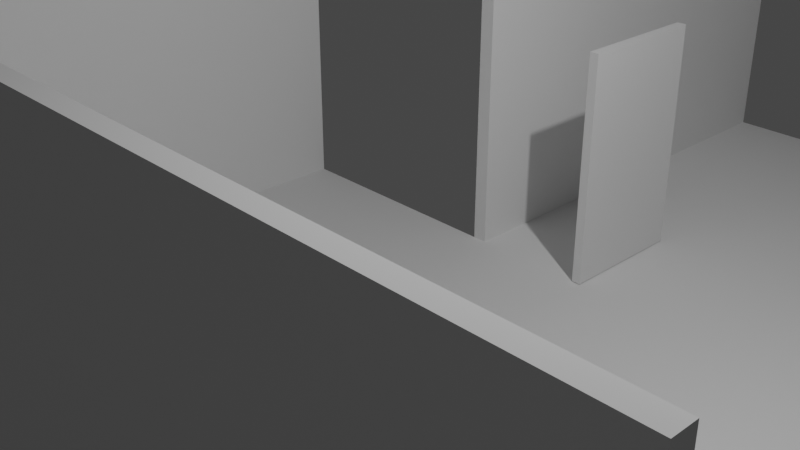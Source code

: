 # Source: escenario4.blend  (saved by Blender 2.80.75; exported with 4.5.12 LTS)
import bpy
from mathutils import Matrix  # noqa: F401  (used for matrix-valued properties, if any)

bpy.ops.wm.read_factory_settings(use_empty=True)
scene = bpy.context.scene
scene.name = 'Scene'

# ---- collections
col_collection = bpy.data.collections.new('Collection'); scene.collection.children.link(col_collection)

# ---- world
world_world = bpy.data.worlds.new('World'); scene.world = world_world
world_world.use_nodes = True; world_world.node_tree.nodes.clear()
_N = world_world.node_tree.nodes; _L = world_world.node_tree.links
n0 = _N.new('ShaderNodeOutputWorld'); n0.name = 'World Output'; n0.location = (300, 300)
n1 = _N.new('ShaderNodeBackground'); n1.name = 'Background'; n1.location = (10, 300)
n1.inputs[0].default_value = (0.05088, 0.05088, 0.05088, 1.0)
_L.new(n1.outputs[0], n0.inputs[0])
n0.is_active_output = True
world_world.color = (0.05088, 0.05088, 0.05088)
world_world.use_sun_shadow = False
world_world.sun_shadow_jitter_overblur = 0.0

# ---- cameras
cam_camera = bpy.data.cameras.new('Camera')
cam_camera.clip_end = 100.0
cam_camera.ortho_scale = 7.314

# ---- lights
light_light = bpy.data.lights.new('Light', 'POINT')
light_light.transmission_factor = 0.0
light_light.energy = 1000.0
light_light.shadow_soft_size = 0.1
light_light.shadow_maximum_resolution = 0.006
light_light.use_absolute_resolution = True

# ---- meshes
me_cube_002 = bpy.data.meshes.new('Cube.002')
me_cube_002.from_pydata([(0.3661, -5.846, -1.731), (0.3661, -5.846, 0.2686), (0.3661, -3.846, -1.731), (0.3661, -3.846, 0.2686), (2.366, -5.846, -1.731), (2.366, -5.846, 0.2686), (2.366, -3.846, -1.731), (1.692, -3.846, -1.731), (1.692, -5.846, -1.731), (1.692, -5.846, 0.2686), (1.37, -3.846, -1.731), (1.37, -5.846, 0.2686), (1.37, -5.846, -1.731), (0.3661, -5.846, -0.3828), (0.3661, -3.846, -0.3828), (2.366, -5.846, -0.3828), (2.366, -5.846, -1.731), (1.692, -3.846, -0.3828), (1.37, -3.846, -0.3828), (2.366, -5.846, -0.3828), (1.001, -3.846, -1.731), (1.001, -5.846, 0.2686), (1.001, -3.846, 0.2686), (1.001, -5.846, -1.731), (1.001, -3.846, -0.3828), (0.3661, -5.846, 0.2686), (2.058, -3.846, 0.2686), (2.058, -5.846, -1.731), (2.058, -3.846, -1.731), (2.058, -5.846, 0.2686), (0.3661, -5.846, -0.3828), (2.058, -3.846, -0.3828), (1.001, -3.846, -1.731), (1.001, -3.846, 0.2686), (1.001, -3.846, -0.3828), (2.058, -3.846, 0.2686), (2.058, -3.846, -1.731), (2.058, -3.846, -0.3828), (1.001, -2.054, -1.731), (1.001, -2.052, 0.2686), (1.001, -2.052, -0.3828), (1.692, -2.056, -1.731), (1.37, -2.056, -1.731), (2.058, -2.056, -1.731), (0.3661, -3.846, -1.658), (0.3661, -5.846, -1.658), (1.001, -3.846, -1.658), (2.366, -5.846, -1.658), (2.366, -3.846, -1.658), (2.058, -5.846, -1.658), (2.058, -3.846, -1.658), (1.692, -3.846, -1.658), (1.37, -5.846, -1.658), (1.692, -5.846, -1.658), (1.37, -3.846, -1.658), (1.001, -5.846, -1.658), (2.058, -2.056, -1.658), (1.692, -2.056, -1.658), (1.37, -2.056, -1.658), (1.001, -2.054, -1.658), (0.3661, -5.846, -0.3828), (0.3661, -5.846, 0.2686), (2.366, -5.846, -0.3828), (2.366, -5.846, -1.731), (2.058, -5.846, -1.731), (1.001, -5.846, 0.2686), (1.37, -5.846, -1.731), (1.692, -5.846, -1.731), (2.058, -5.846, 0.2686), (1.692, -5.846, 0.2686), (2.366, -5.846, -1.731), (1.37, -5.846, 0.2686), (1.001, -5.846, -1.731), (2.366, -5.846, -0.3828), (0.3661, -5.846, -1.731), (2.366, -5.846, 0.2686), (0.3661, -5.846, 0.2686), (0.3661, -5.846, -0.3828), (2.058, -5.846, -1.731), (1.001, -5.846, 0.2686), (1.37, -5.846, -1.731), (1.692, -5.846, -1.731), (2.058, -5.846, 0.2686), (1.692, -5.846, 0.2686), (2.058, -5.846, -0.3828), (1.37, -5.846, 0.2686), (1.001, -5.846, -1.731), (2.058, -5.846, -1.731), (0.3661, -5.846, -1.731), (2.366, -5.846, 0.2686), (2.366, -5.846, -1.731), (2.366, -5.846, -0.3828), (2.058, -5.846, -1.731), (1.001, -5.846, 0.2686), (1.37, -5.846, -1.731), (1.692, -5.846, -1.731), (2.058, -5.846, 0.2686), (1.692, -5.846, 0.2686), (1.692, -5.846, -0.3828), (1.37, -5.846, 0.2686), (1.001, -5.846, -1.731), (1.37, -5.846, -0.3828), (0.3661, -5.846, -1.731), (2.366, -5.846, 0.2686), (2.058, -5.846, -0.3828), (1.001, -5.846, -0.3828)], [(36, 28), (31, 37), (26, 35), (70, 90), (87, 92)], [(13, 1, 3, 14), (12, 8, 67, 66), (23, 0, 45, 55), (41, 43, 56, 57), (0, 23, 72, 74), (12, 23, 55, 52), (23, 12, 66, 72), (8, 27, 64, 67), (10, 18, 17, 7), (1, 13, 60, 61), (21, 1, 61, 65), (0, 13, 14, 2), (11, 21, 65, 71), (38, 20, 46, 59), (9, 11, 71, 69), (15, 5, 75, 62), (27, 4, 63, 64), (0, 2, 44, 45), (24, 22, 33, 34), (20, 24, 34, 32), (32, 34, 40, 38), (34, 33, 39, 40), (6, 4, 47, 48), (42, 38, 59, 58), (8, 12, 52, 53), (50, 48, 47, 49), (54, 51, 53, 52), (46, 54, 52, 55), (44, 46, 55, 45), (51, 50, 49, 53), (46, 54, 58, 59), (51, 54, 58, 57), (50, 51, 57, 56), (42, 41, 57, 58), (4, 27, 49, 47), (2, 20, 46, 44), (27, 8, 53, 49), (43, 28, 50, 56), (28, 6, 48, 50), (65, 61, 25, 79), (60, 74, 88, 30), (71, 65, 79, 85), (64, 63, 16, 78), (63, 62, 19, 16), (75, 68, 82, 89), (72, 66, 80, 86), (61, 60, 30, 25), (67, 64, 78, 81), (69, 71, 85, 83), (29, 9, 69, 68), (5, 29, 68, 75), (13, 0, 74, 60), (4, 15, 62, 63), (83, 85, 99, 97), (82, 83, 97, 96), (80, 81, 95, 94), (19, 89, 103, 96, 104), (88, 86, 100, 102), (79, 25, 76, 93), (30, 88, 102, 77), (85, 79, 93, 99), (78, 16, 70, 92), (16, 19, 73, 70), (74, 72, 86, 88), (62, 75, 89, 19), (66, 67, 81, 80), (68, 69, 83, 82), (105, 93, 76, 77), (104, 96, 97, 98), (98, 97, 99, 101), (95, 98, 101, 94), (92, 104, 98, 95), (100, 105, 77, 102), (94, 101, 105, 100), (101, 99, 93, 105), (81, 78, 92, 95), (25, 30, 77, 76), (86, 80, 94, 100), (89, 82, 96, 103), (73, 104, 84, 91)])
_uv = me_cube_002.uv_layers.new(name='UVMap')
_uv.uv.foreach_set('vector', [0.5362, 0.0, 0.625, 0.0, 0.625, 0.25, 0.5362, 0.25, 0.375, 0.8673, 0.375, 0.827, 0.375, 0.827, 0.375, 0.8673, 0.375, 0.9206, 0.375, 1.0, 0.375, 1.0, 0.375, 0.9206, 0.0, 0.0, 0.0, 0.0, 0.0, 0.0, 0.0, 0.0, 0.375, 1.0, 0.375, 0.9206, 0.375, 0.9206, 0.375, 1.0, 0.375, 0.8673, 0.375, 0.9206, 0.375, 0.9206, 0.375, 0.8673, 0.375, 0.9206, 0.375, 0.8673, 0.375, 0.8673, 0.375, 0.9206, 0.375, 0.827, 0.375, 0.7885, 0.375, 0.7885, 0.375, 0.827, 0.375, 0.3827, 0.5362, 0.3827, 0.5362, 0.423, 0.375, 0.423, 0.625, 0.0, 0.5362, 0.0, 0.5362, 0.0, 0.625, 0.0, 0.0, 0.0, 0.0, 0.0, 0.0, 0.0, 0.0, 0.0, 0.375, 0.0, 0.5362, 0.0, 0.5362, 0.25, 0.375, 0.25, 0.0, 0.0, 0.0, 0.0, 0.0, 0.0, 0.0, 0.0, 0.0, 0.0, 0.0, 0.0, 0.0, 0.0, 0.0, 0.0, 0.0, 0.0, 0.0, 0.0, 0.0, 0.0, 0.0, 0.0, 0.0, 0.0, 0.0, 0.0, 0.0, 0.0, 0.0, 0.0, 0.375, 0.7885, 0.375, 0.75, 0.375, 0.75, 0.375, 0.7885, 0.375, 0.0, 0.375, 0.25, 0.375, 0.25, 0.375, 0.0, 0.5362, 0.3294, 0.625, 0.3294, 0.625, 0.3294, 0.5362, 0.3294, 0.375, 0.3294, 0.5362, 0.3294, 0.5362, 0.3294, 0.375, 0.3294, 0.375, 0.3294, 0.5362, 0.3294, 0.5362, 0.3294, 0.375, 0.3294, 0.5362, 0.3294, 0.625, 0.3294, 0.625, 0.3294, 0.5362, 0.3294, 0.375, 0.5, 0.375, 0.75, 0.375, 0.75, 0.375, 0.5, 0.0, 0.0, 0.0, 0.0, 0.0, 0.0, 0.0, 0.0, 0.375, 0.827, 0.375, 0.8673, 0.375, 0.8673, 0.375, 0.827, 0.3365, 0.5, 0.375, 0.5, 0.375, 0.75, 0.3365, 0.75, 0.2577, 0.5, 0.298, 0.5, 0.298, 0.75, 0.2577, 0.75, 0.2044, 0.5, 0.2577, 0.5, 0.2577, 0.75, 0.2044, 0.75, 0.125, 0.5, 0.2044, 0.5, 0.2044, 0.75, 0.125, 0.75, 0.298, 0.5, 0.3365, 0.5, 0.3365, 0.75, 0.298, 0.75, 0.2044, 0.5, 0.2577, 0.5, 0.2577, 0.5, 0.2044, 0.5, 0.375, 0.423, 0.375, 0.3827, 0.375, 0.3827, 0.375, 0.423, 0.375, 0.4615, 0.375, 0.423, 0.375, 0.423, 0.375, 0.4615, 0.0, 0.0, 0.0, 0.0, 0.0, 0.0, 0.0, 0.0, 0.375, 0.75, 0.375, 0.7885, 0.375, 0.7885, 0.375, 0.75, 0.375, 0.25, 0.375, 0.3294, 0.375, 0.3294, 0.375, 0.25, 0.375, 0.7885, 0.375, 0.827, 0.375, 0.827, 0.375, 0.7885, 0.0, 0.0, 0.0, 0.0, 0.0, 0.0, 0.0, 0.0, 0.375, 0.4615, 0.375, 0.5, 0.375, 0.5, 0.375, 0.4615, 0.0, 0.0, 0.0, 0.0, 0.0, 0.0, 0.0, 0.0, 0.5362, 0.0, 0.375, 0.0, 0.375, 0.0, 0.5362, 0.0, 0.0, 0.0, 0.0, 0.0, 0.0, 0.0, 0.0, 0.0, 0.375, 0.7885, 0.375, 0.75, 0.375, 0.75, 0.375, 0.7885, 0.0, 0.0, 0.0, 0.0, 0.0, 0.0, 0.0, 0.0, 0.0, 0.0, 0.0, 0.0, 0.0, 0.0, 0.0, 0.0, 0.375, 0.9206, 0.375, 0.8673, 0.375, 0.8673, 0.375, 0.9206, 0.625, 0.0, 0.5362, 0.0, 0.5362, 0.0, 0.625, 0.0, 0.375, 0.827, 0.375, 0.7885, 0.375, 0.7885, 0.375, 0.827, 0.0, 0.0, 0.0, 0.0, 0.0, 0.0, 0.0, 0.0, 0.0, 0.0, 0.0, 0.0, 0.0, 0.0, 0.0, 0.0, 0.0, 0.0, 0.0, 0.0, 0.0, 0.0, 0.0, 0.0, 0.5362, 0.0, 0.375, 0.0, 0.375, 0.0, 0.5362, 0.0, 0.0, 0.0, 0.0, 0.0, 0.0, 0.0, 0.0, 0.0, 0.0, 0.0, 0.0, 0.0, 0.0, 0.0, 0.0, 0.0, 0.0, 0.0, 0.0, 0.0, 0.0, 0.0, 0.0, 0.0, 0.375, 0.8673, 0.375, 0.827, 0.375, 0.827, 0.375, 0.8673, 0.0, 0.0, 0.0, 0.0, 0.0, 0.0, 0.625, 0.7885, 0.5362, 0.7885, 0.375, 1.0, 0.375, 0.9206, 0.375, 0.9206, 0.375, 1.0, 0.0, 0.0, 0.0, 0.0, 0.0, 0.0, 0.0, 0.0, 0.5362, 0.0, 0.375, 0.0, 0.375, 0.0, 0.5362, 0.0, 0.0, 0.0, 0.0, 0.0, 0.0, 0.0, 0.0, 0.0, 0.375, 0.7885, 0.375, 0.75, 0.375, 0.75, 0.375, 0.7885, 0.0, 0.0, 0.0, 0.0, 0.0, 0.0, 0.0, 0.0, 0.375, 1.0, 0.375, 0.9206, 0.375, 0.9206, 0.375, 1.0, 0.0, 0.0, 0.0, 0.0, 0.0, 0.0, 0.0, 0.0, 0.375, 0.8673, 0.375, 0.827, 0.375, 0.827, 0.375, 0.8673, 0.0, 0.0, 0.0, 0.0, 0.0, 0.0, 0.0, 0.0, 0.5362, 0.9206, 0.625, 0.9206, 0.625, 1.0, 0.5362, 1.0, 0.5362, 0.7885, 0.625, 0.7885, 0.625, 0.827, 0.5362, 0.827, 0.5362, 0.827, 0.625, 0.827, 0.625, 0.8673, 0.5362, 0.8673, 0.375, 0.827, 0.5362, 0.827, 0.5362, 0.8673, 0.375, 0.8673, 0.375, 0.7885, 0.5362, 0.7885, 0.5362, 0.827, 0.375, 0.827, 0.375, 0.9206, 0.5362, 0.9206, 0.5362, 1.0, 0.375, 1.0, 0.375, 0.8673, 0.5362, 0.8673, 0.5362, 0.9206, 0.375, 0.9206, 0.5362, 0.8673, 0.625, 0.8673, 0.625, 0.9206, 0.5362, 0.9206, 0.375, 0.827, 0.375, 0.7885, 0.375, 0.7885, 0.375, 0.827, 0.625, 0.0, 0.5362, 0.0, 0.5362, 0.0, 0.625, 0.0, 0.375, 0.9206, 0.375, 0.8673, 0.375, 0.8673, 0.375, 0.9206, 0.0, 0.0, 0.0, 0.0, 0.0, 0.0, 0.0, 0.0, 0.5362, 0.75, 0.5362, 0.7885, 0.5362, 0.7885, 0.5362, 0.75])
me_cube_002.use_remesh_preserve_volume = False
me_cube_002.use_remesh_preserve_attributes = False
me_cube_002.use_mirror_vertex_groups = False
me_cube_002.update()
me_cube_003 = bpy.data.meshes.new('Cube.003')
me_cube_003.from_pydata([(-1.0, -1.0, -1.0), (-1.0, -1.0, 1.0), (-1.0, 1.0, -1.0), (-1.0, 1.0, 1.0), (1.0, -1.0, -1.0), (1.0, -1.0, 1.0), (1.0, 1.0, -1.0), (1.0, -1.057, -1.0), (0.5601, 1.0, -1.0), (1.0, -1.057, 0.4047), (0.5601, -1.0, -1.0), (0.5601, -1.0, 1.0), (0.2716, 1.0, -1.0), (0.2716, -1.0, 1.0), (-1.0, -1.057, 1.0), (0.2716, -1.0, -1.0), (-0.06202, 1.0, -1.0), (-0.06202, -1.0, 1.0), (-1.0, -1.057, 0.4047), (-0.06202, -1.0, -1.0), (-0.3581, 1.0, -1.0), (-0.3581, -1.0, 1.0), (-0.3581, 1.0, 1.0), (-0.3581, -1.0, -1.0), (-1.0, -1.0, 0.4047), (-1.0, 1.0, 0.4047), (1.0, -1.0, 0.4047), (-0.3581, 1.0, 0.4047), (-0.3581, 2.933, -1.0), (-0.3581, 2.934, 1.0), (-0.3581, 2.934, 0.4047), (0.5601, 2.931, -1.0), (0.2716, 2.931, -1.0), (-0.06202, 2.931, -1.0), (-1.0, -1.0, 0.4047), (-1.0, -1.0, 1.0), (1.0, -1.0, 0.4047), (1.0, -1.0, -1.0), (0.5601, -1.0, -1.0), (-0.3581, -1.0, 1.0), (0.2716, -1.0, -1.0), (1.0, -1.0, 1.0), (0.5601, -1.0, 1.0), (0.2716, -1.0, 1.0), (-0.06202, -1.0, -1.0), (-0.06202, -1.0, 1.0), (-0.3581, -1.0, -1.0), (-1.0, -1.0, -1.0), (-1.0, 1.0, -1.0), (-1.0, -1.0, -1.0), (-1.0, -1.0, 0.4047), (-1.0, -1.0, 1.0), (-1.0, 1.0, 1.0), (-1.0, 1.0, 0.4047), (-1.036, 1.0, -1.0), (-1.036, -1.0, -1.0), (-1.036, -1.0, 0.4047), (-1.036, -1.0, 1.0), (-1.036, 1.0, 1.0), (-1.036, 1.0, 0.4047), (0.5601, -1.057, -1.0), (-0.3581, -1.057, 1.0), (0.2716, -1.057, -1.0), (1.0, -1.057, 1.0), (0.5601, -1.057, 1.0), (0.5601, -1.057, 0.4047), (0.2716, -1.057, 1.0), (-0.06202, -1.057, -1.0), (0.2716, -1.057, 0.4047), (-0.06202, -1.057, 1.0), (-0.3581, -1.057, -1.0), (-0.06202, -1.057, 0.4047), (-1.0, -1.057, -1.0), (-0.3581, -1.057, 0.4047), (-1.0, -1.057, 0.4047), (-1.0, -1.057, 1.0), (-1.0, -1.057, -1.0), (-1.036, -1.057, -1.0), (-1.036, -1.057, 0.4047), (-1.036, -1.057, 1.0), (-0.3944, 1.0, 0.4047), (-0.3944, 1.0, -1.0), (-0.3944, 1.0, 1.0), (-0.3944, 2.934, 0.4047), (-0.3944, 2.933, -1.0), (-0.3944, 2.934, 1.0), (-1.0, -1.0, 1.0), (-1.0, 1.0, -1.0), (-1.0, 1.0, 1.0), (1.0, -1.0, -1.0), (1.0, -1.0, 1.0), (1.0, 1.0, -1.0), (1.0, -1.057, -1.0), (0.5601, 1.0, -1.0), (0.5601, -1.0, 1.0), (0.2716, -1.0, 1.0), (-0.06202, -1.0, 1.0), (-0.3581, 1.0, -1.0), (-0.3581, -1.0, 1.0), (-1.0, 1.0, 0.4047), (1.0, -1.0, 0.4047), (-0.3581, 2.933, -1.0), (0.5601, 2.931, -1.0), (0.2716, 2.931, -1.0), (-0.06202, 2.931, -1.0), (1.0, -1.0, -1.0), (-1.0, 1.0, -1.0), (-1.036, 1.0, -1.0), (-1.036, -1.0, -1.0), (0.5601, -1.057, -1.0), (0.2716, -1.057, -1.0), (-0.06202, -1.057, -1.0), (-0.3581, -1.057, -1.0), (-1.0, -1.057, -1.0), (-1.0, -1.057, -1.0), (-1.036, -1.057, -1.0), (-0.3944, 1.0, -1.0), (-0.3944, 2.933, -1.0), (-1.0, 1.0, -1.089), (1.0, -1.0, -1.089), (1.0, 1.0, -1.089), (1.0, -1.057, -1.089), (0.5601, 1.0, -1.089), (-0.3581, 1.0, -1.089), (-0.3581, 2.933, -1.089), (0.5601, 2.931, -1.089), (0.2716, 2.931, -1.089), (-0.06202, 2.931, -1.089), (1.0, -1.0, -1.089), (-1.0, 1.0, -1.089), (-1.036, 1.0, -1.089), (-1.036, -1.0, -1.089), (0.5601, -1.057, -1.089), (0.2716, -1.057, -1.089), (-0.06202, -1.057, -1.089), (-0.3581, -1.057, -1.089), (-1.0, -1.057, -1.089), (-1.0, -1.057, -1.089), (-1.036, -1.057, -1.089), (-0.3944, 1.0, -1.089), (-0.3944, 2.933, -1.089)], [(50, 53), (27, 30), (36, 50), (38, 42), (40, 43), (44, 45), (39, 46)], [(2, 0, 49, 48), (15, 10, 38, 40), (8, 6, 4, 10), (71, 69, 61, 73), (68, 66, 69, 71), (12, 8, 10, 15), (17, 21, 39, 45), (16, 12, 15, 19), (65, 64, 66, 68), (24, 0, 47, 34), (20, 16, 19, 23), (9, 63, 64, 65), (13, 17, 45, 43), (2, 20, 23, 0), (73, 61, 14, 18), (11, 13, 43, 42), (21, 1, 35, 39), (10, 4, 37, 38), (1, 24, 34, 35), (4, 26, 36, 37), (0, 23, 46, 47), (1, 3, 52, 51), (22, 29, 85, 82), (29, 30, 83, 85), (20, 16, 33, 28), (16, 12, 32, 33), (12, 8, 31, 32), (43, 45, 69, 66), (49, 50, 74, 76), (36, 41, 63, 9), (38, 37, 7, 60), (34, 47, 72, 18), (37, 36, 9, 7), (44, 40, 62, 67), (35, 34, 18, 14), (42, 43, 66, 64), (56, 55, 77, 78), (19, 15, 40, 44), (5, 11, 42, 41), (23, 19, 44, 46), (26, 5, 41, 36), (52, 53, 59, 58), (48, 49, 55, 54), (0, 24, 50, 49), (25, 2, 48, 53), (24, 1, 51, 50), (3, 25, 53, 52), (56, 57, 58, 59), (55, 56, 59, 54), (53, 48, 54, 59), (50, 51, 75, 74), (47, 46, 70, 72), (51, 52, 58, 57), (67, 71, 73, 70), (48, 53, 52, 51, 50, 49), (62, 68, 71, 67), (60, 65, 68, 62), (7, 9, 65, 60), (70, 73, 18, 72), (74, 75, 79, 78), (76, 74, 78, 77), (39, 35, 14, 61), (46, 44, 67, 70), (57, 56, 78, 79), (40, 38, 60, 62), (55, 49, 76, 77), (41, 42, 64, 63), (51, 57, 79, 75), (45, 39, 61, 69), (41, 36, 37, 38, 40, 44, 46, 47, 49, 50, 51, 35, 39, 45, 43, 42), (80, 81, 84, 83), (80, 82, 85, 83), (27, 20, 81, 80), (28, 30, 83, 84), (20, 28, 84, 81), (27, 22, 82, 80), (22, 27, 20, 28, 30, 29), (6, 8, 93, 91), (55, 54, 107, 108), (70, 67, 111, 112), (17, 13, 95, 96), (84, 28, 101, 117), (11, 5, 90, 94), (25, 3, 88, 99), (70, 72, 113, 112), (5, 26, 100, 90), (3, 1, 86, 88), (77, 76, 114, 115), (2, 25, 99, 87), (7, 60, 109, 92), (37, 7, 92, 105), (20, 2, 87, 97), (54, 48, 106, 107), (32, 31, 102, 103), (13, 11, 94, 95), (4, 6, 91, 89), (21, 17, 96, 98), (33, 32, 103, 104), (62, 67, 111, 110), (81, 84, 117, 116), (55, 77, 115, 108), (26, 4, 89, 100), (31, 8, 93, 102), (62, 60, 109, 110), (1, 21, 98, 86), (28, 33, 104, 101), (108, 115, 138, 131), (91, 93, 122, 120), (108, 107, 130, 131), (107, 106, 129, 130), (103, 102, 125, 126), (112, 111, 134, 135), (97, 87, 118, 123), (104, 103, 126, 127), (110, 109, 132, 133), (112, 113, 136, 135), (89, 91, 120, 119), (102, 93, 122, 125), (115, 114, 137, 138), (110, 111, 134, 133), (101, 104, 127, 124), (92, 109, 132, 121), (116, 117, 140, 139), (105, 92, 121, 128), (117, 101, 124, 140)])
_uv = me_cube_003.uv_layers.new(name='UVMap')
_uv.uv.foreach_set('vector', [0.125, 0.5, 0.125, 0.75, 0.125, 0.75, 0.125, 0.5, 0.2839, 0.75, 0.32, 0.75, 0.32, 0.75, 0.2839, 0.75, 0.32, 0.5, 0.375, 0.5, 0.375, 0.75, 0.32, 0.75, 0.5506, 0.8828, 0.625, 0.8828, 0.625, 0.9198, 0.5506, 0.9198, 0.5506, 0.8411, 0.625, 0.8411, 0.625, 0.8828, 0.5506, 0.8828, 0.2839, 0.5, 0.32, 0.5, 0.32, 0.75, 0.2839, 0.75, 0.7578, 0.75, 0.7948, 0.75, 0.7948, 0.75, 0.7578, 0.75, 0.2422, 0.5, 0.2839, 0.5, 0.2839, 0.75, 0.2422, 0.75, 0.5506, 0.805, 0.625, 0.805, 0.625, 0.8411, 0.5506, 0.8411, 0.5506, 0.0, 0.375, 0.0, 0.375, 0.0, 0.5506, 0.0, 0.2052, 0.5, 0.2422, 0.5, 0.2422, 0.75, 0.2052, 0.75, 0.5506, 0.75, 0.625, 0.75, 0.625, 0.805, 0.5506, 0.805, 0.7161, 0.75, 0.7578, 0.75, 0.7578, 0.75, 0.7161, 0.75, 0.125, 0.5, 0.2052, 0.5, 0.2052, 0.75, 0.125, 0.75, 0.5506, 0.9198, 0.625, 0.9198, 0.625, 1.0, 0.5506, 1.0, 0.68, 0.75, 0.7161, 0.75, 0.7161, 0.75, 0.68, 0.75, 0.7948, 0.75, 0.875, 0.75, 0.875, 0.75, 0.7948, 0.75, 0.32, 0.75, 0.375, 0.75, 0.375, 0.75, 0.32, 0.75, 0.625, 0.0, 0.5506, 0.0, 0.5506, 0.0, 0.625, 0.0, 0.0, 0.0, 0.0, 0.0, 0.0, 0.0, 0.0, 0.0, 0.125, 0.75, 0.2052, 0.75, 0.2052, 0.75, 0.125, 0.75, 0.875, 0.75, 0.875, 0.5, 0.875, 0.5, 0.875, 0.75, 0.0, 0.0, 0.0, 0.0, 0.0, 0.0, 0.0, 0.0, 0.0, 0.0, 0.0, 0.0, 0.0, 0.0, 0.0, 0.0, 0.2052, 0.5, 0.2422, 0.5, 0.2422, 0.5, 0.2052, 0.5, 0.2422, 0.5, 0.2839, 0.5, 0.2839, 0.5, 0.2422, 0.5, 0.2839, 0.5, 0.32, 0.5, 0.32, 0.5, 0.2839, 0.5, 0.7161, 0.75, 0.7578, 0.75, 0.7578, 0.75, 0.7161, 0.75, 0.375, 0.0, 0.5506, 0.0, 0.5506, 0.0, 0.375, 0.0, 0.0, 0.0, 0.0, 0.0, 0.0, 0.0, 0.0, 0.0, 0.32, 0.75, 0.375, 0.75, 0.375, 0.75, 0.32, 0.75, 0.5506, 0.0, 0.375, 0.0, 0.375, 0.0, 0.5506, 0.0, 0.0, 0.0, 0.0, 0.0, 0.0, 0.0, 0.0, 0.0, 0.2422, 0.75, 0.2839, 0.75, 0.2839, 0.75, 0.2422, 0.75, 0.625, 0.0, 0.5506, 0.0, 0.5506, 0.0, 0.625, 0.0, 0.68, 0.75, 0.7161, 0.75, 0.7161, 0.75, 0.68, 0.75, 0.5506, 0.0, 0.375, 0.0, 0.375, 0.0, 0.5506, 0.0, 0.2422, 0.75, 0.2839, 0.75, 0.2839, 0.75, 0.2422, 0.75, 0.625, 0.75, 0.68, 0.75, 0.68, 0.75, 0.625, 0.75, 0.2052, 0.75, 0.2422, 0.75, 0.2422, 0.75, 0.2052, 0.75, 0.0, 0.0, 0.0, 0.0, 0.0, 0.0, 0.0, 0.0, 0.0, 0.0, 0.0, 0.0, 0.0, 0.0, 0.0, 0.0, 0.125, 0.5, 0.125, 0.75, 0.125, 0.75, 0.125, 0.5, 0.375, 0.0, 0.5506, 0.0, 0.5506, 0.0, 0.375, 0.0, 0.0, 0.0, 0.0, 0.0, 0.0, 0.0, 0.0, 0.0, 0.5506, 0.0, 0.625, 0.0, 0.625, 0.0, 0.5506, 0.0, 0.0, 0.0, 0.0, 0.0, 0.0, 0.0, 0.0, 0.0, 0.5506, 0.0, 0.625, 0.0, 0.625, 0.25, 0.5506, 0.25, 0.375, 0.0, 0.5506, 0.0, 0.5506, 0.25, 0.375, 0.25, 0.0, 0.0, 0.0, 0.0, 0.0, 0.0, 0.0, 0.0, 0.5506, 0.0, 0.625, 0.0, 0.625, 0.0, 0.5506, 0.0, 0.125, 0.75, 0.2052, 0.75, 0.2052, 0.75, 0.125, 0.75, 0.875, 0.75, 0.875, 0.5, 0.875, 0.5, 0.875, 0.75, 0.375, 0.8828, 0.5506, 0.8828, 0.5506, 0.9198, 0.375, 0.9198, 0.0, 0.0, 0.0, 0.0, 0.0, 0.0, 0.0, 0.0, 0.0, 0.0, 0.0, 0.0, 0.375, 0.8411, 0.5506, 0.8411, 0.5506, 0.8828, 0.375, 0.8828, 0.375, 0.805, 0.5506, 0.805, 0.5506, 0.8411, 0.375, 0.8411, 0.375, 0.75, 0.5506, 0.75, 0.5506, 0.805, 0.375, 0.805, 0.375, 0.9198, 0.5506, 0.9198, 0.5506, 1.0, 0.375, 1.0, 0.5506, 0.0, 0.625, 0.0, 0.625, 0.0, 0.5506, 0.0, 0.375, 0.0, 0.5506, 0.0, 0.5506, 0.0, 0.375, 0.0, 0.7948, 0.75, 0.875, 0.75, 0.875, 0.75, 0.7948, 0.75, 0.2052, 0.75, 0.2422, 0.75, 0.2422, 0.75, 0.2052, 0.75, 0.625, 0.0, 0.5506, 0.0, 0.5506, 0.0, 0.625, 0.0, 0.2839, 0.75, 0.32, 0.75, 0.32, 0.75, 0.2839, 0.75, 0.125, 0.75, 0.125, 0.75, 0.125, 0.75, 0.125, 0.75, 0.625, 0.75, 0.68, 0.75, 0.68, 0.75, 0.625, 0.75, 0.875, 0.75, 0.875, 0.75, 0.875, 0.75, 0.875, 0.75, 0.7578, 0.75, 0.7948, 0.75, 0.7948, 0.75, 0.7578, 0.75, 0.0, 0.0, 0.0, 0.0, 0.0, 0.0, 0.0, 0.0, 0.0, 0.0, 0.0, 0.0, 0.0, 0.0, 0.0, 0.0, 0.0, 0.0, 0.0, 0.0, 0.0, 0.0, 0.0, 0.0, 0.0, 0.0, 0.0, 0.0, 0.0, 0.0, 0.0, 0.0, 0.5506, 0.3302, 0.375, 0.3302, 0.375, 0.3302, 0.5506, 0.3302, 0.5506, 0.3302, 0.625, 0.3302, 0.625, 0.3302, 0.5506, 0.3302, 0.0, 0.0, 0.0, 0.0, 0.0, 0.0, 0.0, 0.0, 0.0, 0.0, 0.0, 0.0, 0.0, 0.0, 0.0, 0.0, 0.2052, 0.5, 0.2052, 0.5, 0.2052, 0.5, 0.2052, 0.5, 0.0, 0.0, 0.0, 0.0, 0.0, 0.0, 0.0, 0.0, 0.0, 0.0, 0.0, 0.0, 0.0, 0.0, 0.0, 0.0, 0.0, 0.0, 0.0, 0.0, 0.375, 0.5, 0.32, 0.5, 0.32, 0.5, 0.375, 0.5, 0.125, 0.75, 0.125, 0.5, 0.125, 0.5, 0.125, 0.75, 0.375, 0.9198, 0.375, 0.8828, 0.375, 0.8828, 0.375, 0.9198, 0.7578, 0.75, 0.7161, 0.75, 0.7161, 0.75, 0.7578, 0.75, 0.0, 0.0, 0.0, 0.0, 0.0, 0.0, 0.0, 0.0, 0.68, 0.75, 0.625, 0.75, 0.625, 0.75, 0.68, 0.75, 0.0, 0.0, 0.0, 0.0, 0.0, 0.0, 0.0, 0.0, 0.2052, 0.75, 0.125, 0.75, 0.125, 0.75, 0.2052, 0.75, 0.0, 0.0, 0.0, 0.0, 0.0, 0.0, 0.0, 0.0, 0.875, 0.5, 0.875, 0.75, 0.875, 0.75, 0.875, 0.5, 0.375, 0.0, 0.375, 0.0, 0.375, 0.0, 0.375, 0.0, 0.0, 0.0, 0.0, 0.0, 0.0, 0.0, 0.0, 0.0, 0.375, 0.75, 0.32, 0.75, 0.32, 0.75, 0.375, 0.75, 0.375, 0.75, 0.375, 0.75, 0.375, 0.75, 0.375, 0.75, 0.2052, 0.5, 0.125, 0.5, 0.125, 0.5, 0.2052, 0.5, 0.125, 0.5, 0.125, 0.5, 0.125, 0.5, 0.125, 0.5, 0.2839, 0.5, 0.32, 0.5, 0.32, 0.5, 0.2839, 0.5, 0.7161, 0.75, 0.68, 0.75, 0.68, 0.75, 0.7161, 0.75, 0.375, 0.75, 0.375, 0.5, 0.375, 0.5, 0.375, 0.75, 0.7948, 0.75, 0.7578, 0.75, 0.7578, 0.75, 0.7948, 0.75, 0.2422, 0.5, 0.2839, 0.5, 0.2839, 0.5, 0.2422, 0.5, 0.2839, 0.75, 0.2422, 0.75, 0.2422, 0.75, 0.2839, 0.75, 0.375, 0.3302, 0.375, 0.3302, 0.375, 0.3302, 0.375, 0.3302, 0.375, 0.0, 0.375, 0.0, 0.375, 0.0, 0.375, 0.0, 0.0, 0.0, 0.0, 0.0, 0.0, 0.0, 0.0, 0.0, 0.32, 0.5, 0.32, 0.5, 0.32, 0.5, 0.32, 0.5, 0.375, 0.8411, 0.375, 0.805, 0.375, 0.805, 0.375, 0.8411, 0.875, 0.75, 0.7948, 0.75, 0.7948, 0.75, 0.875, 0.75, 0.2052, 0.5, 0.2422, 0.5, 0.2422, 0.5, 0.2052, 0.5, 0.375, 0.0, 0.375, 0.0, 0.375, 0.0, 0.375, 0.0, 0.375, 0.5, 0.32, 0.5, 0.32, 0.5, 0.375, 0.5, 0.125, 0.75, 0.125, 0.5, 0.125, 0.5, 0.125, 0.75, 0.125, 0.5, 0.125, 0.5, 0.125, 0.5, 0.125, 0.5, 0.2839, 0.5, 0.32, 0.5, 0.32, 0.5, 0.2839, 0.5, 0.375, 0.9198, 0.375, 0.8828, 0.375, 0.8828, 0.375, 0.9198, 0.2052, 0.5, 0.125, 0.5, 0.125, 0.5, 0.2052, 0.5, 0.2422, 0.5, 0.2839, 0.5, 0.2839, 0.5, 0.2422, 0.5, 0.375, 0.8411, 0.375, 0.805, 0.375, 0.805, 0.375, 0.8411, 0.2052, 0.75, 0.125, 0.75, 0.125, 0.75, 0.2052, 0.75, 0.375, 0.75, 0.375, 0.5, 0.375, 0.5, 0.375, 0.75, 0.32, 0.5, 0.32, 0.5, 0.32, 0.5, 0.32, 0.5, 0.375, 0.0, 0.375, 0.0, 0.375, 0.0, 0.375, 0.0, 0.2839, 0.75, 0.2422, 0.75, 0.2422, 0.75, 0.2839, 0.75, 0.2052, 0.5, 0.2422, 0.5, 0.2422, 0.5, 0.2052, 0.5, 0.375, 0.75, 0.32, 0.75, 0.32, 0.75, 0.375, 0.75, 0.375, 0.3302, 0.375, 0.3302, 0.375, 0.3302, 0.375, 0.3302, 0.375, 0.75, 0.375, 0.75, 0.375, 0.75, 0.375, 0.75, 0.0, 0.0, 0.0, 0.0, 0.0, 0.0, 0.0, 0.0])
me_cube_003.use_remesh_preserve_volume = False
me_cube_003.use_remesh_preserve_attributes = False
me_cube_003.use_mirror_vertex_groups = False
me_cube_003.update()
me_cube_004 = bpy.data.meshes.new('Cube.004')
me_cube_004.from_pydata([(-1.0, -1.0, -1.0), (-1.0, -1.0, 1.0), (-1.0, 1.0, -1.0), (-1.0, 1.0, 1.0), (1.0, -1.0, -1.0), (1.0, -1.0, 1.0), (1.0, 1.0, -1.0), (1.0, 1.0, 1.0)], [], [(0, 1, 3, 2), (2, 3, 7, 6), (6, 7, 5, 4), (4, 5, 1, 0), (2, 6, 4, 0), (7, 3, 1, 5)])
_uv = me_cube_004.uv_layers.new(name='UVMap')
_uv.uv.foreach_set('vector', [0.375, 0.0, 0.625, 0.0, 0.625, 0.25, 0.375, 0.25, 0.375, 0.25, 0.625, 0.25, 0.625, 0.5, 0.375, 0.5, 0.375, 0.5, 0.625, 0.5, 0.625, 0.75, 0.375, 0.75, 0.375, 0.75, 0.625, 0.75, 0.625, 1.0, 0.375, 1.0, 0.125, 0.5, 0.375, 0.5, 0.375, 0.75, 0.125, 0.75, 0.625, 0.5, 0.875, 0.5, 0.875, 0.75, 0.625, 0.75])
me_cube_004.use_remesh_preserve_volume = False
me_cube_004.use_remesh_preserve_attributes = False
me_cube_004.use_mirror_vertex_groups = False
me_cube_004.update()

# ---- objects
ob_light = bpy.data.objects.new('Light', light_light)
ob_camera = bpy.data.objects.new('Camera', cam_camera)
ob_cube = bpy.data.objects.new('Cube', me_cube_002)
ob_escenario = bpy.data.objects.new('escenario', me_cube_003)
ob_puerta = bpy.data.objects.new('puerta', me_cube_004)

# ---- transforms, parenting, visibility, modifiers, constraints
ob_light.location = (4.076, 1.005, 5.904)
ob_light.rotation_euler = (0.6503, 0.05522, 1.866)
ob_light.lock_rotations_4d = False
ob_light.empty_display_type = 'ARROWS'
ob_light.color = (0.0, 0.0, 0.0, 0.0)
ob_light.lineart.crease_threshold = 0.0
ob_camera.location = (7.359, -6.926, 4.958)
ob_camera.rotation_euler = (1.109, 0.0, 0.8149)
ob_camera.lock_rotations_4d = False
ob_camera.empty_display_type = 'ARROWS'
ob_camera.color = (0.0, 0.0, 0.0, 0.0)
ob_camera.display_type = 'WIRE'
ob_camera.lineart.crease_threshold = 0.0
ob_cube.location = (0.0, 0.0, 0.0)
ob_cube.scale = (5.488, 3.504, 2.259)
ob_cube.lineart.crease_threshold = 0.0
ob_escenario.location = (0.0, 0.0, 0.0)
ob_escenario.scale = (5.51, 3.514, 2.25)
ob_escenario.lineart.crease_threshold = 0.0
ob_puerta.location = (-0.3367, 4.419, -0.6702)
ob_puerta.rotation_euler = (0.0, -0.0, 1.571)
ob_puerta.scale = (0.9108, 0.06402, 1.568)
ob_puerta.lineart.crease_threshold = 0.0

# ---- collection membership
col_collection.objects.link(ob_light)
col_collection.objects.link(ob_camera)
col_collection.objects.link(ob_cube)
col_collection.objects.link(ob_escenario)
col_collection.objects.link(ob_puerta)

# ---- scene / render settings (as saved in the file)
scene.camera = ob_camera
scene.frame_start = 1; scene.frame_end = 250; scene.frame_set(1)
scene.render.engine = 'BLENDER_EEVEE_NEXT'
scene.cycles.use_denoising = False
scene.cycles.samples = 128
scene.cycles.sampling_pattern = 'TABULATED_SOBOL'
scene.cycles.use_adaptive_sampling = False
scene.cycles.use_light_tree = False
scene.view_settings.view_transform = 'Filmic'
bpy.context.view_layer.update()
